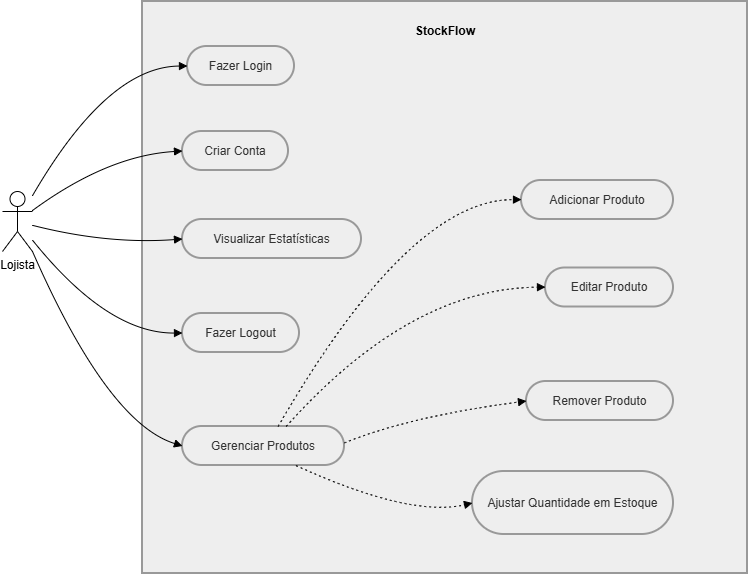

The diagram above was exported from draw.io. Its source (the exported page's mxGraphModel, read from the mxfile embedded in the PNG):
<mxGraphModel dx="1414" dy="777" grid="1" gridSize="10" guides="1" tooltips="1" connect="1" arrows="1" fold="1" page="1" pageScale="1" pageWidth="827" pageHeight="1169" math="0" shadow="0">
  <root>
    <mxCell id="0" />
    <mxCell id="1" parent="0" />
    <mxCell id="qFYok0gNIQtqBokrNv54-1" parent="1" style="whiteSpace=wrap;strokeWidth=2;fillColor=light-dark(#eeeeee,#1f2020);strokeColor=light-dark(#999999,#cccccc);fontColor=light-dark(#333333,#cccccc);" value="" vertex="1">
      <mxGeometry height="572" width="605" x="160" y="160" as="geometry" />
    </mxCell>
    <mxCell id="qFYok0gNIQtqBokrNv54-3" parent="1" style="rounded=1;whiteSpace=wrap;arcSize=50;strokeWidth=2;fillColor=light-dark(#eeeeee,#1f2020);strokeColor=light-dark(#999999,#cccccc);fontColor=light-dark(#333333,#cccccc);" value="Fazer Login" vertex="1">
      <mxGeometry height="39" width="107" x="205" y="205" as="geometry" />
    </mxCell>
    <mxCell id="qFYok0gNIQtqBokrNv54-4" parent="1" style="rounded=1;whiteSpace=wrap;arcSize=50;strokeWidth=2;fillColor=light-dark(#eeeeee,#1f2020);strokeColor=light-dark(#999999,#cccccc);fontColor=light-dark(#333333,#cccccc);" value="Criar Conta" vertex="1">
      <mxGeometry height="39" width="106" x="200" y="290" as="geometry" />
    </mxCell>
    <mxCell id="qFYok0gNIQtqBokrNv54-5" parent="1" style="rounded=1;whiteSpace=wrap;arcSize=50;strokeWidth=2;fillColor=light-dark(#eeeeee,#1f2020);strokeColor=light-dark(#999999,#cccccc);fontColor=light-dark(#333333,#cccccc);" value="Visualizar Estatísticas" vertex="1">
      <mxGeometry height="39" width="179" x="200" y="378" as="geometry" />
    </mxCell>
    <mxCell id="qFYok0gNIQtqBokrNv54-6" parent="1" style="rounded=1;whiteSpace=wrap;arcSize=50;strokeWidth=2;fillColor=light-dark(#eeeeee,#1f2020);strokeColor=light-dark(#999999,#cccccc);fontColor=light-dark(#333333,#cccccc);" value="Fazer Logout" vertex="1">
      <mxGeometry height="39" width="117" x="200" y="472" as="geometry" />
    </mxCell>
    <mxCell id="qFYok0gNIQtqBokrNv54-7" parent="1" style="rounded=1;whiteSpace=wrap;arcSize=50;strokeWidth=2;fillColor=light-dark(#eeeeee,#1f2020);strokeColor=light-dark(#999999,#cccccc);fontColor=light-dark(#333333,#cccccc);" value="Gerenciar Produtos" vertex="1">
      <mxGeometry height="39" width="162" x="200" y="585" as="geometry" />
    </mxCell>
    <mxCell id="qFYok0gNIQtqBokrNv54-8" parent="1" style="rounded=1;whiteSpace=wrap;arcSize=50;strokeWidth=2;fillColor=light-dark(#eeeeee,#1f2020);strokeColor=light-dark(#999999,#cccccc);fontColor=light-dark(#333333,#cccccc);" value="Adicionar Produto" vertex="1">
      <mxGeometry height="39" width="152" x="539" y="339" as="geometry" />
    </mxCell>
    <mxCell id="qFYok0gNIQtqBokrNv54-9" parent="1" style="rounded=1;whiteSpace=wrap;arcSize=50;strokeWidth=2;fillColor=light-dark(#eeeeee,#1f2020);strokeColor=light-dark(#999999,#cccccc);fontColor=light-dark(#333333,#cccccc);" value="Editar Produto" vertex="1">
      <mxGeometry height="39" width="128" x="563" y="426.5" as="geometry" />
    </mxCell>
    <mxCell id="qFYok0gNIQtqBokrNv54-10" parent="1" style="rounded=1;whiteSpace=wrap;arcSize=50;strokeWidth=2;fillColor=light-dark(#eeeeee,#1f2020);strokeColor=light-dark(#999999,#cccccc);fontColor=light-dark(#333333,#cccccc);" value="Remover Produto" vertex="1">
      <mxGeometry height="39" width="147" x="544" y="540" as="geometry" />
    </mxCell>
    <mxCell id="qFYok0gNIQtqBokrNv54-11" parent="1" style="rounded=1;whiteSpace=wrap;arcSize=50;strokeWidth=2;fillColor=light-dark(#eeeeee,#1f2020);strokeColor=light-dark(#999999,#cccccc);fontColor=light-dark(#333333,#cccccc);" value="Ajustar Quantidade em Estoque" vertex="1">
      <mxGeometry height="63" width="201" x="490" y="630" as="geometry" />
    </mxCell>
    <mxCell id="qFYok0gNIQtqBokrNv54-12" edge="1" parent="1" source="qFYok0gNIQtqBokrNv54-21" style="curved=1;startArrow=none;endArrow=block;entryX=0;entryY=0.5;rounded=0;" target="qFYok0gNIQtqBokrNv54-3" value="">
      <mxGeometry relative="1" as="geometry">
        <Array as="points">
          <mxPoint x="125" y="225" />
        </Array>
      </mxGeometry>
    </mxCell>
    <mxCell id="qFYok0gNIQtqBokrNv54-13" edge="1" parent="1" source="qFYok0gNIQtqBokrNv54-21" style="curved=1;startArrow=none;endArrow=block;entryX=0;entryY=0.5;rounded=0;" target="qFYok0gNIQtqBokrNv54-4" value="">
      <mxGeometry relative="1" as="geometry">
        <Array as="points">
          <mxPoint x="125" y="314" />
        </Array>
        <mxPoint x="50" y="430" as="sourcePoint" />
      </mxGeometry>
    </mxCell>
    <mxCell id="qFYok0gNIQtqBokrNv54-14" edge="1" parent="1" source="qFYok0gNIQtqBokrNv54-21" style="curved=1;startArrow=none;endArrow=block;entryX=0;entryY=0.5;rounded=0;" target="qFYok0gNIQtqBokrNv54-5" value="">
      <mxGeometry relative="1" as="geometry">
        <Array as="points">
          <mxPoint x="125" y="403" />
        </Array>
      </mxGeometry>
    </mxCell>
    <mxCell id="qFYok0gNIQtqBokrNv54-15" edge="1" parent="1" source="qFYok0gNIQtqBokrNv54-21" style="curved=1;startArrow=none;endArrow=block;exitX=1;exitY=1;entryX=0;entryY=0.5;rounded=0;exitDx=0;exitDy=0;exitPerimeter=0;" target="qFYok0gNIQtqBokrNv54-7" value="">
      <mxGeometry relative="1" as="geometry">
        <Array as="points">
          <mxPoint x="125" y="581" />
        </Array>
      </mxGeometry>
    </mxCell>
    <mxCell id="qFYok0gNIQtqBokrNv54-16" edge="1" parent="1" source="qFYok0gNIQtqBokrNv54-21" style="curved=1;startArrow=none;endArrow=block;entryX=0;entryY=0.5;rounded=0;" target="qFYok0gNIQtqBokrNv54-6" value="">
      <mxGeometry relative="1" as="geometry">
        <Array as="points">
          <mxPoint x="125" y="492" />
        </Array>
      </mxGeometry>
    </mxCell>
    <mxCell id="qFYok0gNIQtqBokrNv54-17" edge="1" parent="1" source="qFYok0gNIQtqBokrNv54-7" style="curved=1;dashed=1;dashPattern=2 3;startArrow=none;endArrow=block;exitX=0.59;exitY=0;entryX=0;entryY=0.49;rounded=0;" target="qFYok0gNIQtqBokrNv54-8" value="">
      <mxGeometry relative="1" as="geometry">
        <Array as="points">
          <mxPoint x="427" y="358" />
        </Array>
      </mxGeometry>
    </mxCell>
    <mxCell id="qFYok0gNIQtqBokrNv54-18" edge="1" parent="1" source="qFYok0gNIQtqBokrNv54-7" style="curved=1;dashed=1;dashPattern=2 3;startArrow=none;endArrow=block;exitX=0.64;exitY=0;entryX=0;entryY=0.49;rounded=0;" target="qFYok0gNIQtqBokrNv54-9" value="">
      <mxGeometry relative="1" as="geometry">
        <Array as="points">
          <mxPoint x="427" y="447" />
        </Array>
      </mxGeometry>
    </mxCell>
    <mxCell id="qFYok0gNIQtqBokrNv54-19" edge="1" parent="1" source="qFYok0gNIQtqBokrNv54-7" style="curved=1;dashed=1;dashPattern=2 3;startArrow=none;endArrow=block;exitX=1;exitY=0.42;entryX=0;entryY=0.5;rounded=0;" target="qFYok0gNIQtqBokrNv54-10" value="">
      <mxGeometry relative="1" x="0.0032" as="geometry">
        <mxPoint as="offset" />
        <Array as="points">
          <mxPoint x="427" y="575" />
        </Array>
      </mxGeometry>
    </mxCell>
    <mxCell id="qFYok0gNIQtqBokrNv54-20" edge="1" parent="1" source="qFYok0gNIQtqBokrNv54-7" style="curved=1;dashed=1;dashPattern=2 3;startArrow=none;endArrow=block;exitX=0.7;exitY=1;entryX=0;entryY=0.5;rounded=0;" target="qFYok0gNIQtqBokrNv54-11" value="">
      <mxGeometry relative="1" as="geometry">
        <Array as="points">
          <mxPoint x="427" y="676" />
        </Array>
      </mxGeometry>
    </mxCell>
    <mxCell id="qFYok0gNIQtqBokrNv54-21" parent="1" style="shape=umlActor;verticalLabelPosition=bottom;verticalAlign=top;html=1;outlineConnect=0;" value="Lojista" vertex="1">
      <mxGeometry height="60" width="30" x="20" y="350" as="geometry" />
    </mxCell>
    <mxCell id="qFYok0gNIQtqBokrNv54-22" parent="1" style="text;html=1;whiteSpace=wrap;strokeColor=none;fillColor=none;align=center;verticalAlign=middle;rounded=0;" value="&lt;b&gt;StockFlow&lt;/b&gt;" vertex="1">
      <mxGeometry height="30" width="140" x="392.5" y="175" as="geometry" />
    </mxCell>
  </root>
</mxGraphModel>